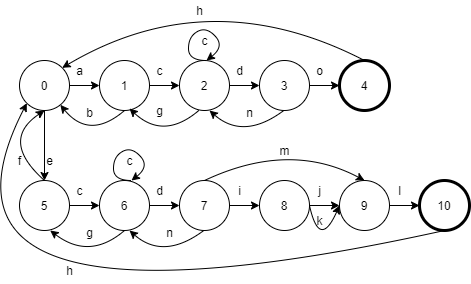

The diagram above was exported from draw.io. Its source (the exported page's mxGraphModel, read from the mxfile embedded in the PNG):
<mxGraphModel dx="1024" dy="592" grid="1" gridSize="10" guides="1" tooltips="1" connect="1" arrows="1" fold="1" page="1" pageScale="1" pageWidth="1169" pageHeight="827" math="0" shadow="0">
  <root>
    <mxCell id="0" />
    <mxCell id="1" parent="0" />
    <mxCell id="bm_J_pCmR94YSYODB4hp-1" value="0" style="ellipse;whiteSpace=wrap;html=1;aspect=fixed;" parent="1" vertex="1">
      <mxGeometry x="90" y="80" width="50" height="50" as="geometry" />
    </mxCell>
    <mxCell id="bm_J_pCmR94YSYODB4hp-2" value="" style="endArrow=classic;html=1;exitX=1;exitY=0.5;exitDx=0;exitDy=0;" parent="1" source="bm_J_pCmR94YSYODB4hp-1" edge="1">
      <mxGeometry width="50" height="50" relative="1" as="geometry">
        <mxPoint x="240" y="160" as="sourcePoint" />
        <mxPoint x="170" y="105" as="targetPoint" />
      </mxGeometry>
    </mxCell>
    <mxCell id="bm_J_pCmR94YSYODB4hp-3" value="1" style="ellipse;whiteSpace=wrap;html=1;aspect=fixed;" parent="1" vertex="1">
      <mxGeometry x="170" y="80" width="50" height="50" as="geometry" />
    </mxCell>
    <mxCell id="bm_J_pCmR94YSYODB4hp-4" value="a" style="text;html=1;align=center;verticalAlign=middle;resizable=0;points=[];autosize=1;" parent="1" vertex="1">
      <mxGeometry x="140" y="80" width="20" height="20" as="geometry" />
    </mxCell>
    <mxCell id="bm_J_pCmR94YSYODB4hp-5" value="&lt;div style=&quot;text-align: justify&quot;&gt;&lt;br&gt;&lt;/div&gt;" style="text;html=1;align=center;verticalAlign=middle;resizable=0;points=[];autosize=1;" parent="1" vertex="1">
      <mxGeometry x="185" y="540" width="20" height="20" as="geometry" />
    </mxCell>
    <mxCell id="bm_J_pCmR94YSYODB4hp-6" value="" style="endArrow=classic;html=1;exitX=0.5;exitY=1;exitDx=0;exitDy=0;curved=1;" parent="1" source="bm_J_pCmR94YSYODB4hp-3" target="bm_J_pCmR94YSYODB4hp-1" edge="1">
      <mxGeometry width="50" height="50" relative="1" as="geometry">
        <mxPoint x="240" y="200" as="sourcePoint" />
        <mxPoint x="290" y="150" as="targetPoint" />
        <Array as="points">
          <mxPoint x="160" y="160" />
        </Array>
      </mxGeometry>
    </mxCell>
    <mxCell id="bm_J_pCmR94YSYODB4hp-7" value="b" style="text;html=1;align=center;verticalAlign=middle;resizable=0;points=[];autosize=1;" parent="1" vertex="1">
      <mxGeometry x="150" y="122.41" width="20" height="20" as="geometry" />
    </mxCell>
    <mxCell id="bm_J_pCmR94YSYODB4hp-8" value="2" style="ellipse;whiteSpace=wrap;html=1;aspect=fixed;" parent="1" vertex="1">
      <mxGeometry x="250" y="80" width="50" height="50" as="geometry" />
    </mxCell>
    <mxCell id="bm_J_pCmR94YSYODB4hp-9" value="c" style="text;html=1;align=center;verticalAlign=middle;resizable=0;points=[];autosize=1;" parent="1" vertex="1">
      <mxGeometry x="265" y="50" width="20" height="20" as="geometry" />
    </mxCell>
    <mxCell id="bm_J_pCmR94YSYODB4hp-10" value="" style="endArrow=classic;html=1;entryX=0.5;entryY=0;entryDx=0;entryDy=0;exitX=0.5;exitY=0;exitDx=0;exitDy=0;curved=1;" parent="1" edge="1">
      <mxGeometry width="50" height="50" relative="1" as="geometry">
        <mxPoint x="277" y="80" as="sourcePoint" />
        <mxPoint x="277" y="80" as="targetPoint" />
        <Array as="points">
          <mxPoint x="259" y="80" />
          <mxPoint x="259" y="56" />
          <mxPoint x="277" y="46" />
          <mxPoint x="295" y="66" />
        </Array>
      </mxGeometry>
    </mxCell>
    <mxCell id="bm_J_pCmR94YSYODB4hp-11" value="" style="endArrow=classic;html=1;exitX=1;exitY=0.5;exitDx=0;exitDy=0;" parent="1" source="bm_J_pCmR94YSYODB4hp-3" target="bm_J_pCmR94YSYODB4hp-8" edge="1">
      <mxGeometry width="50" height="50" relative="1" as="geometry">
        <mxPoint x="150" y="115" as="sourcePoint" />
        <mxPoint x="180" y="115" as="targetPoint" />
      </mxGeometry>
    </mxCell>
    <mxCell id="bm_J_pCmR94YSYODB4hp-12" value="c" style="text;html=1;align=center;verticalAlign=middle;resizable=0;points=[];autosize=1;" parent="1" vertex="1">
      <mxGeometry x="220" y="80" width="20" height="20" as="geometry" />
    </mxCell>
    <mxCell id="bm_J_pCmR94YSYODB4hp-13" value="3" style="ellipse;whiteSpace=wrap;html=1;aspect=fixed;" parent="1" vertex="1">
      <mxGeometry x="330" y="80" width="50" height="50" as="geometry" />
    </mxCell>
    <mxCell id="bm_J_pCmR94YSYODB4hp-14" value="" style="endArrow=classic;html=1;exitX=1;exitY=0.5;exitDx=0;exitDy=0;" parent="1" edge="1">
      <mxGeometry width="50" height="50" relative="1" as="geometry">
        <mxPoint x="300" y="105" as="sourcePoint" />
        <mxPoint x="330" y="105" as="targetPoint" />
      </mxGeometry>
    </mxCell>
    <mxCell id="bm_J_pCmR94YSYODB4hp-15" value="d" style="text;html=1;align=center;verticalAlign=middle;resizable=0;points=[];autosize=1;" parent="1" vertex="1">
      <mxGeometry x="300" y="80" width="20" height="20" as="geometry" />
    </mxCell>
    <mxCell id="bm_J_pCmR94YSYODB4hp-17" value="5" style="ellipse;whiteSpace=wrap;html=1;aspect=fixed;" parent="1" vertex="1">
      <mxGeometry x="90" y="200" width="50" height="50" as="geometry" />
    </mxCell>
    <mxCell id="bm_J_pCmR94YSYODB4hp-18" value="" style="endArrow=classic;html=1;exitX=0.5;exitY=1;exitDx=0;exitDy=0;entryX=0.5;entryY=0;entryDx=0;entryDy=0;" parent="1" source="bm_J_pCmR94YSYODB4hp-1" target="bm_J_pCmR94YSYODB4hp-17" edge="1">
      <mxGeometry width="50" height="50" relative="1" as="geometry">
        <mxPoint x="149.99999999999864" y="115" as="sourcePoint" />
        <mxPoint x="180.0000000000001" y="115" as="targetPoint" />
      </mxGeometry>
    </mxCell>
    <mxCell id="bm_J_pCmR94YSYODB4hp-19" value="e" style="text;html=1;align=center;verticalAlign=middle;resizable=0;points=[];autosize=1;" parent="1" vertex="1">
      <mxGeometry x="110" y="170" width="20" height="20" as="geometry" />
    </mxCell>
    <mxCell id="bm_J_pCmR94YSYODB4hp-20" value="" style="endArrow=classic;html=1;curved=1;exitX=0.5;exitY=0;exitDx=0;exitDy=0;entryX=0.5;entryY=1;entryDx=0;entryDy=0;" parent="1" source="bm_J_pCmR94YSYODB4hp-17" target="bm_J_pCmR94YSYODB4hp-1" edge="1">
      <mxGeometry width="50" height="50" relative="1" as="geometry">
        <mxPoint x="115" y="202" as="sourcePoint" />
        <mxPoint x="40.71633056610585" y="199.99672750086896" as="targetPoint" />
        <Array as="points">
          <mxPoint x="70" y="160" />
        </Array>
      </mxGeometry>
    </mxCell>
    <mxCell id="bm_J_pCmR94YSYODB4hp-21" value="f" style="text;html=1;align=center;verticalAlign=middle;resizable=0;points=[];autosize=1;" parent="1" vertex="1">
      <mxGeometry x="80" y="170" width="20" height="20" as="geometry" />
    </mxCell>
    <mxCell id="bm_J_pCmR94YSYODB4hp-23" value="6" style="ellipse;whiteSpace=wrap;html=1;aspect=fixed;" parent="1" vertex="1">
      <mxGeometry x="170" y="200" width="50" height="50" as="geometry" />
    </mxCell>
    <mxCell id="bm_J_pCmR94YSYODB4hp-24" value="" style="endArrow=classic;html=1;exitX=1;exitY=0.5;exitDx=0;exitDy=0;" parent="1" edge="1">
      <mxGeometry width="50" height="50" relative="1" as="geometry">
        <mxPoint x="139.99999999999864" y="225" as="sourcePoint" />
        <mxPoint x="170.00000000000136" y="225" as="targetPoint" />
      </mxGeometry>
    </mxCell>
    <mxCell id="bm_J_pCmR94YSYODB4hp-25" value="c" style="text;html=1;align=center;verticalAlign=middle;resizable=0;points=[];autosize=1;" parent="1" vertex="1">
      <mxGeometry x="140" y="200" width="20" height="20" as="geometry" />
    </mxCell>
    <mxCell id="bm_J_pCmR94YSYODB4hp-26" value="" style="endArrow=classic;html=1;exitX=0.5;exitY=1;exitDx=0;exitDy=0;curved=1;" parent="1" edge="1">
      <mxGeometry width="50" height="50" relative="1" as="geometry">
        <mxPoint x="269.2800000000001" y="130" as="sourcePoint" />
        <mxPoint x="200" y="128" as="targetPoint" />
        <Array as="points">
          <mxPoint x="234" y="160" />
        </Array>
      </mxGeometry>
    </mxCell>
    <mxCell id="bm_J_pCmR94YSYODB4hp-27" value="g" style="text;html=1;align=center;verticalAlign=middle;resizable=0;points=[];autosize=1;" parent="1" vertex="1">
      <mxGeometry x="220" y="120" width="20" height="20" as="geometry" />
    </mxCell>
    <mxCell id="bm_J_pCmR94YSYODB4hp-29" value="c" style="text;html=1;align=center;verticalAlign=middle;resizable=0;points=[];autosize=1;" parent="1" vertex="1">
      <mxGeometry x="190" y="170" width="20" height="20" as="geometry" />
    </mxCell>
    <mxCell id="bm_J_pCmR94YSYODB4hp-30" value="" style="endArrow=classic;html=1;entryX=0.5;entryY=0;entryDx=0;entryDy=0;exitX=0.5;exitY=0;exitDx=0;exitDy=0;curved=1;" parent="1" edge="1">
      <mxGeometry width="50" height="50" relative="1" as="geometry">
        <mxPoint x="202" y="200.00000000000006" as="sourcePoint" />
        <mxPoint x="202" y="200.00000000000006" as="targetPoint" />
        <Array as="points">
          <mxPoint x="184" y="200" />
          <mxPoint x="184" y="176" />
          <mxPoint x="202" y="166" />
          <mxPoint x="220" y="186" />
        </Array>
      </mxGeometry>
    </mxCell>
    <mxCell id="bm_J_pCmR94YSYODB4hp-32" value="" style="endArrow=classic;html=1;exitX=0.5;exitY=1;exitDx=0;exitDy=0;curved=1;" parent="1" source="bm_J_pCmR94YSYODB4hp-23" edge="1">
      <mxGeometry width="50" height="50" relative="1" as="geometry">
        <mxPoint x="190.0000000000002" y="252.41" as="sourcePoint" />
        <mxPoint x="120.71633056610571" y="249.99672750086896" as="targetPoint" />
        <Array as="points">
          <mxPoint x="160" y="280" />
        </Array>
      </mxGeometry>
    </mxCell>
    <mxCell id="bm_J_pCmR94YSYODB4hp-33" value="g" style="text;html=1;align=center;verticalAlign=middle;resizable=0;points=[];autosize=1;" parent="1" vertex="1">
      <mxGeometry x="150" y="242.40999999999997" width="20" height="20" as="geometry" />
    </mxCell>
    <mxCell id="bm_J_pCmR94YSYODB4hp-34" value="7" style="ellipse;whiteSpace=wrap;html=1;aspect=fixed;" parent="1" vertex="1">
      <mxGeometry x="250" y="200" width="50" height="50" as="geometry" />
    </mxCell>
    <mxCell id="bm_J_pCmR94YSYODB4hp-35" value="" style="endArrow=classic;html=1;exitX=1;exitY=0.5;exitDx=0;exitDy=0;" parent="1" edge="1">
      <mxGeometry width="50" height="50" relative="1" as="geometry">
        <mxPoint x="220" y="225" as="sourcePoint" />
        <mxPoint x="250" y="225" as="targetPoint" />
      </mxGeometry>
    </mxCell>
    <mxCell id="bm_J_pCmR94YSYODB4hp-36" value="d" style="text;html=1;align=center;verticalAlign=middle;resizable=0;points=[];autosize=1;" parent="1" vertex="1">
      <mxGeometry x="220" y="200" width="20" height="20" as="geometry" />
    </mxCell>
    <mxCell id="bm_J_pCmR94YSYODB4hp-37" value="4" style="ellipse;whiteSpace=wrap;html=1;aspect=fixed;strokeWidth=3;" parent="1" vertex="1">
      <mxGeometry x="410" y="80" width="50" height="50" as="geometry" />
    </mxCell>
    <mxCell id="bm_J_pCmR94YSYODB4hp-38" value="" style="endArrow=classic;html=1;exitX=1;exitY=0.5;exitDx=0;exitDy=0;" parent="1" edge="1">
      <mxGeometry width="50" height="50" relative="1" as="geometry">
        <mxPoint x="380" y="105" as="sourcePoint" />
        <mxPoint x="410" y="105" as="targetPoint" />
      </mxGeometry>
    </mxCell>
    <mxCell id="bm_J_pCmR94YSYODB4hp-39" value="o" style="text;html=1;align=center;verticalAlign=middle;resizable=0;points=[];autosize=1;" parent="1" vertex="1">
      <mxGeometry x="380" y="80" width="20" height="20" as="geometry" />
    </mxCell>
    <mxCell id="bm_J_pCmR94YSYODB4hp-40" value="" style="endArrow=classic;html=1;exitX=0.5;exitY=0;exitDx=0;exitDy=0;entryX=1;entryY=0;entryDx=0;entryDy=0;curved=1;" parent="1" source="bm_J_pCmR94YSYODB4hp-37" target="bm_J_pCmR94YSYODB4hp-1" edge="1">
      <mxGeometry width="50" height="50" relative="1" as="geometry">
        <mxPoint x="430" y="80" as="sourcePoint" />
        <mxPoint x="480" y="30" as="targetPoint" />
        <Array as="points">
          <mxPoint x="280" />
        </Array>
      </mxGeometry>
    </mxCell>
    <mxCell id="bm_J_pCmR94YSYODB4hp-41" value="h" style="text;html=1;align=center;verticalAlign=middle;resizable=0;points=[];autosize=1;" parent="1" vertex="1">
      <mxGeometry x="260" y="20" width="20" height="20" as="geometry" />
    </mxCell>
    <mxCell id="bm_J_pCmR94YSYODB4hp-42" value="10" style="ellipse;whiteSpace=wrap;html=1;aspect=fixed;strokeWidth=3;" parent="1" vertex="1">
      <mxGeometry x="490" y="200" width="50" height="50" as="geometry" />
    </mxCell>
    <mxCell id="bm_J_pCmR94YSYODB4hp-43" value="" style="endArrow=classic;html=1;exitX=1;exitY=0.5;exitDx=0;exitDy=0;" parent="1" edge="1">
      <mxGeometry width="50" height="50" relative="1" as="geometry">
        <mxPoint x="300" y="225" as="sourcePoint" />
        <mxPoint x="330" y="225" as="targetPoint" />
      </mxGeometry>
    </mxCell>
    <mxCell id="bm_J_pCmR94YSYODB4hp-44" value="i" style="text;html=1;align=center;verticalAlign=middle;resizable=0;points=[];autosize=1;" parent="1" vertex="1">
      <mxGeometry x="300" y="200" width="20" height="20" as="geometry" />
    </mxCell>
    <mxCell id="bm_J_pCmR94YSYODB4hp-45" value="" style="endArrow=classic;html=1;exitX=0.5;exitY=1;exitDx=0;exitDy=0;entryX=0;entryY=1;entryDx=0;entryDy=0;curved=1;" parent="1" source="bm_J_pCmR94YSYODB4hp-42" target="bm_J_pCmR94YSYODB4hp-1" edge="1">
      <mxGeometry width="50" height="50" relative="1" as="geometry">
        <mxPoint x="30" y="340" as="sourcePoint" />
        <mxPoint x="80" y="290" as="targetPoint" />
        <Array as="points">
          <mxPoint x="-30" y="370" />
        </Array>
      </mxGeometry>
    </mxCell>
    <mxCell id="bm_J_pCmR94YSYODB4hp-46" value="h" style="text;html=1;align=center;verticalAlign=middle;resizable=0;points=[];autosize=1;" parent="1" vertex="1">
      <mxGeometry x="130" y="280" width="20" height="20" as="geometry" />
    </mxCell>
    <mxCell id="bm_J_pCmR94YSYODB4hp-47" value="8" style="ellipse;whiteSpace=wrap;html=1;aspect=fixed;" parent="1" vertex="1">
      <mxGeometry x="330" y="200" width="50" height="50" as="geometry" />
    </mxCell>
    <mxCell id="bm_J_pCmR94YSYODB4hp-48" value="9" style="ellipse;whiteSpace=wrap;html=1;aspect=fixed;" parent="1" vertex="1">
      <mxGeometry x="410" y="200" width="50" height="50" as="geometry" />
    </mxCell>
    <mxCell id="bm_J_pCmR94YSYODB4hp-49" value="" style="endArrow=classic;html=1;exitX=1;exitY=0.5;exitDx=0;exitDy=0;" parent="1" edge="1">
      <mxGeometry width="50" height="50" relative="1" as="geometry">
        <mxPoint x="380" y="225" as="sourcePoint" />
        <mxPoint x="410" y="225" as="targetPoint" />
      </mxGeometry>
    </mxCell>
    <mxCell id="bm_J_pCmR94YSYODB4hp-50" value="j" style="text;html=1;align=center;verticalAlign=middle;resizable=0;points=[];autosize=1;" parent="1" vertex="1">
      <mxGeometry x="380" y="200" width="20" height="20" as="geometry" />
    </mxCell>
    <mxCell id="bm_J_pCmR94YSYODB4hp-51" value="" style="endArrow=classic;html=1;exitX=1;exitY=0.5;exitDx=0;exitDy=0;entryX=0;entryY=0.5;entryDx=0;entryDy=0;curved=1;" parent="1" source="bm_J_pCmR94YSYODB4hp-47" target="bm_J_pCmR94YSYODB4hp-48" edge="1">
      <mxGeometry width="50" height="50" relative="1" as="geometry">
        <mxPoint x="380" y="310" as="sourcePoint" />
        <mxPoint x="430" y="260" as="targetPoint" />
        <Array as="points">
          <mxPoint x="390" y="270" />
        </Array>
      </mxGeometry>
    </mxCell>
    <mxCell id="bm_J_pCmR94YSYODB4hp-52" value="k" style="text;html=1;align=center;verticalAlign=middle;resizable=0;points=[];autosize=1;" parent="1" vertex="1">
      <mxGeometry x="380" y="230" width="20" height="20" as="geometry" />
    </mxCell>
    <mxCell id="bm_J_pCmR94YSYODB4hp-53" value="" style="endArrow=classic;html=1;exitX=1;exitY=0.5;exitDx=0;exitDy=0;" parent="1" edge="1">
      <mxGeometry width="50" height="50" relative="1" as="geometry">
        <mxPoint x="460" y="225" as="sourcePoint" />
        <mxPoint x="490" y="225" as="targetPoint" />
      </mxGeometry>
    </mxCell>
    <mxCell id="bm_J_pCmR94YSYODB4hp-54" value="l" style="text;html=1;align=center;verticalAlign=middle;resizable=0;points=[];autosize=1;" parent="1" vertex="1">
      <mxGeometry x="460" y="200" width="20" height="20" as="geometry" />
    </mxCell>
    <mxCell id="bm_J_pCmR94YSYODB4hp-55" value="" style="endArrow=classic;html=1;exitX=0.5;exitY=1;exitDx=0;exitDy=0;curved=1;" parent="1" edge="1">
      <mxGeometry width="50" height="50" relative="1" as="geometry">
        <mxPoint x="274.2800000000001" y="250" as="sourcePoint" />
        <mxPoint x="199.99633056610563" y="249.99672750086893" as="targetPoint" />
        <Array as="points">
          <mxPoint x="234" y="280" />
        </Array>
      </mxGeometry>
    </mxCell>
    <mxCell id="bm_J_pCmR94YSYODB4hp-56" value="n" style="text;html=1;align=center;verticalAlign=middle;resizable=0;points=[];autosize=1;" parent="1" vertex="1">
      <mxGeometry x="230" y="242.41000000000003" width="20" height="20" as="geometry" />
    </mxCell>
    <mxCell id="bm_J_pCmR94YSYODB4hp-57" value="" style="endArrow=classic;html=1;exitX=0.5;exitY=0;exitDx=0;exitDy=0;entryX=0.5;entryY=0;entryDx=0;entryDy=0;curved=1;" parent="1" source="bm_J_pCmR94YSYODB4hp-34" target="bm_J_pCmR94YSYODB4hp-48" edge="1">
      <mxGeometry width="50" height="50" relative="1" as="geometry">
        <mxPoint x="400" y="350" as="sourcePoint" />
        <mxPoint x="450" y="300" as="targetPoint" />
        <Array as="points">
          <mxPoint x="360" y="160" />
        </Array>
      </mxGeometry>
    </mxCell>
    <mxCell id="bm_J_pCmR94YSYODB4hp-58" value="m" style="text;html=1;align=center;verticalAlign=middle;resizable=0;points=[];autosize=1;" parent="1" vertex="1">
      <mxGeometry x="340" y="160" width="30" height="20" as="geometry" />
    </mxCell>
    <mxCell id="bm_J_pCmR94YSYODB4hp-59" value="" style="endArrow=classic;html=1;exitX=0.5;exitY=1;exitDx=0;exitDy=0;curved=1;" parent="1" edge="1">
      <mxGeometry width="50" height="50" relative="1" as="geometry">
        <mxPoint x="354.2800000000001" y="130" as="sourcePoint" />
        <mxPoint x="279.9963305661056" y="129.99672750086881" as="targetPoint" />
        <Array as="points">
          <mxPoint x="314" y="160" />
        </Array>
      </mxGeometry>
    </mxCell>
    <mxCell id="bm_J_pCmR94YSYODB4hp-60" value="n" style="text;html=1;align=center;verticalAlign=middle;resizable=0;points=[];autosize=1;" parent="1" vertex="1">
      <mxGeometry x="310" y="122.41000000000003" width="20" height="20" as="geometry" />
    </mxCell>
  </root>
</mxGraphModel>